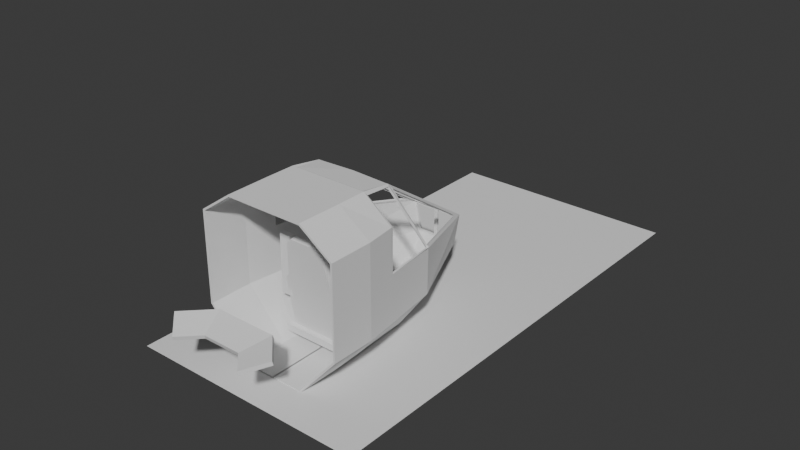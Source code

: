 # Source: cabin.blend  (saved by Blender 5.1.30; exported with 4.5.12 LTS)
import bpy
from mathutils import Matrix  # noqa: F401  (used for matrix-valued properties, if any)

bpy.ops.wm.read_factory_settings(use_empty=True)
scene = bpy.context.scene
scene.name = 'Scene'

# ---- collections
col_collection = bpy.data.collections.new('Collection'); scene.collection.children.link(col_collection)
col_collection_2 = bpy.data.collections.new('Collection 2'); scene.collection.children.link(col_collection_2)

# ---- world
world_world = bpy.data.worlds.new('World'); scene.world = world_world
world_world.use_nodes = True; world_world.node_tree.nodes.clear()
_N = world_world.node_tree.nodes; _L = world_world.node_tree.links
n0 = _N.new('ShaderNodeOutputWorld'); n0.name = 'World Output'; n0.location = (200, 100)
n1 = _N.new('ShaderNodeBackground'); n1.name = 'Background'; n1.location = (-200, 100)
n1.inputs[0].default_value = (0.05088, 0.05088, 0.05088, 1.0)
_L.new(n1.outputs[0], n0.inputs[0])
n0.is_active_output = True
world_world.color = (0.05088, 0.05088, 0.05088)
world_world.sun_shadow_jitter_overblur = 0.0

# ---- meshes
me_cube_001 = bpy.data.meshes.new('Cube.001')
me_cube_001.from_pydata([(-0.28, -0.28, -0.028), (-0.28, -0.28, 0.028), (-0.28, 0.28, -0.028), (-0.28, 0.28, 0.028), (0.28, -0.28, -0.028), (0.28, -0.28, 0.028), (0.28, 0.28, -0.028), (0.28, 0.28, 0.028)], [], [(0, 1, 3, 2), (2, 3, 7, 6), (6, 7, 5, 4), (4, 5, 1, 0), (2, 6, 4, 0), (7, 3, 1, 5)])
_uv = me_cube_001.uv_layers.new(name='UVMap')
_uv.uv.foreach_set('vector', [0.375, 0.0, 0.625, 0.0, 0.625, 0.25, 0.375, 0.25, 0.375, 0.25, 0.625, 0.25, 0.625, 0.5, 0.375, 0.5, 0.375, 0.5, 0.625, 0.5, 0.625, 0.75, 0.375, 0.75, 0.375, 0.75, 0.625, 0.75, 0.625, 1.0, 0.375, 1.0, 0.125, 0.5, 0.375, 0.5, 0.375, 0.75, 0.125, 0.75, 0.625, 0.5, 0.875, 0.5, 0.875, 0.75, 0.625, 0.75])
me_cube_001.update()
me_cube_002 = bpy.data.meshes.new('Cube.002')
me_cube_002.from_pydata([(-0.28, -0.2172, -0.028), (-0.28, -0.2172, 0.028), (-0.28, 0.28, -0.028), (-0.28, 0.28, 0.028), (0.28, -0.2172, -0.028), (0.28, -0.2172, 0.028), (0.28, 0.28, -0.028), (0.28, 0.28, 0.028), (-0.2413, -0.2567, -0.028), (-0.2413, -0.2567, 0.028), (0.2413, -0.2567, 0.028), (0.2413, -0.2567, -0.028), (-0.1842, -0.55, -0.028), (-0.1842, -0.55, 0.028), (0.1842, -0.55, 0.028), (0.1842, -0.55, -0.028), (-0.1331, -0.5901, -0.028), (-0.1331, -0.5901, 0.028), (0.1331, -0.5901, 0.028), (0.1331, -0.5901, -0.028)], [], [(0, 1, 3, 2), (2, 3, 7, 6), (6, 7, 5, 4), (1, 0, 8, 9), (2, 6, 4, 0), (7, 3, 1, 5), (9, 8, 12, 13), (0, 4, 11, 8), (5, 1, 9, 10), (4, 5, 10, 11), (14, 13, 17, 18), (10, 9, 13, 14), (11, 10, 14, 15), (8, 11, 15, 12), (19, 18, 17, 16), (15, 14, 18, 19), (12, 15, 19, 16), (13, 12, 16, 17)])
_uv = me_cube_002.uv_layers.new(name='UVMap')
_uv.uv.foreach_set('vector', [0.375, 0.0, 0.625, 0.0, 0.625, 0.25, 0.375, 0.25, 0.375, 0.25, 0.625, 0.25, 0.625, 0.5, 0.375, 0.5, 0.375, 0.5, 0.625, 0.5, 0.625, 0.75, 0.375, 0.75, 0.625, 0.0, 0.375, 0.0, 0.375, 0.0, 0.625, 0.0, 0.125, 0.5, 0.375, 0.5, 0.375, 0.75, 0.125, 0.75, 0.625, 0.5, 0.875, 0.5, 0.875, 0.75, 0.625, 0.75, 0.625, 0.0, 0.375, 0.0, 0.375, 0.0, 0.625, 0.0, 0.125, 0.75, 0.375, 0.75, 0.375, 0.75, 0.125, 0.75, 0.625, 0.75, 0.875, 0.75, 0.875, 0.75, 0.625, 0.75, 0.375, 0.75, 0.625, 0.75, 0.625, 0.75, 0.375, 0.75, 0.625, 0.75, 0.875, 0.75, 0.875, 0.75, 0.625, 0.75, 0.625, 0.75, 0.875, 0.75, 0.875, 0.75, 0.625, 0.75, 0.375, 0.75, 0.625, 0.75, 0.625, 0.75, 0.375, 0.75, 0.125, 0.75, 0.375, 0.75, 0.375, 0.75, 0.125, 0.75, 0.375, 0.75, 0.625, 0.75, 0.625, 1.0, 0.375, 1.0, 0.375, 0.75, 0.625, 0.75, 0.625, 0.75, 0.375, 0.75, 0.125, 0.75, 0.375, 0.75, 0.375, 0.75, 0.125, 0.75, 0.625, 0.0, 0.375, 0.0, 0.375, 0.0, 0.625, 0.0])
me_cube_002.update()
me_cube_003 = bpy.data.meshes.new('Cube.003')
me_cube_003.from_pydata([(-0.056, -0.04546, -0.028), (-0.056, -0.04546, 0.028), (-0.056, 0.4411, -0.028), (-0.056, 0.4411, 0.028), (0.056, -0.04546, -0.028), (0.056, -0.04546, 0.028), (0.056, 0.4411, -0.028), (0.056, 0.4411, 0.028)], [], [(0, 1, 3, 2), (2, 3, 7, 6), (6, 7, 5, 4), (4, 5, 1, 0), (2, 6, 4, 0), (7, 3, 1, 5)])
_uv = me_cube_003.uv_layers.new(name='UVMap')
_uv.uv.foreach_set('vector', [0.375, 0.0, 0.625, 0.0, 0.625, 0.25, 0.375, 0.25, 0.375, 0.25, 0.625, 0.25, 0.625, 0.5, 0.375, 0.5, 0.375, 0.5, 0.625, 0.5, 0.625, 0.75, 0.375, 0.75, 0.375, 0.75, 0.625, 0.75, 0.625, 1.0, 0.375, 1.0, 0.125, 0.5, 0.375, 0.5, 0.375, 0.75, 0.125, 0.75, 0.625, 0.5, 0.875, 0.5, 0.875, 0.75, 0.625, 0.75])
me_cube_003.update()
me_cube_004 = bpy.data.meshes.new('Cube.004')
me_cube_004.from_pydata([(-0.056, -0.2066, -0.028), (-0.056, -0.2066, 0.028), (-0.056, 0.28, -0.028), (-0.056, 0.28, 0.028), (0.056, -0.2066, -0.028), (0.056, -0.2066, 0.028), (0.056, 0.28, -0.028), (0.056, 0.28, 0.028)], [], [(0, 1, 3, 2), (2, 3, 7, 6), (6, 7, 5, 4), (4, 5, 1, 0), (2, 6, 4, 0), (7, 3, 1, 5)])
_uv = me_cube_004.uv_layers.new(name='UVMap')
_uv.uv.foreach_set('vector', [0.375, 0.0, 0.625, 0.0, 0.625, 0.25, 0.375, 0.25, 0.375, 0.25, 0.625, 0.25, 0.625, 0.5, 0.375, 0.5, 0.375, 0.5, 0.625, 0.5, 0.625, 0.75, 0.375, 0.75, 0.375, 0.75, 0.625, 0.75, 0.625, 1.0, 0.375, 1.0, 0.125, 0.5, 0.375, 0.5, 0.375, 0.75, 0.125, 0.75, 0.625, 0.5, 0.875, 0.5, 0.875, 0.75, 0.625, 0.75])
me_cube_004.update()
me_plane = bpy.data.meshes.new('Plane')
me_plane.from_pydata([(-1.0, -1.0, 0.0), (1.0, -1.0, 0.0), (-1.0, 3.0, 0.0), (1.0, 3.0, 0.0)], [], [(0, 2, 3, 1)])
_uv = me_plane.uv_layers.new(name='UVMap')
_uv.uv.foreach_set('vector', [0.0, 0.0, 0.0, 1.0, 1.0, 1.0, 1.0, 0.0])
me_plane.update()
me_cube_006 = bpy.data.meshes.new('Cube.006')
me_cube_006.from_pydata([(-0.05728, 0.2307, 0.08711), (-0.05728, 0.2307, 0.1195), (-0.05728, 0.462, 0.08711), (-0.05728, 0.462, 0.1195), (0.251, 0.2307, 0.08711), (0.251, 0.2307, 0.1195), (0.251, 0.462, 0.08711), (0.251, 0.462, 0.1195), (-0.2588, -0.05295, 0.1669), (-0.2526, -0.05048, 0.1986), (-0.4162, 0.1155, 0.1846), (-0.41, 0.118, 0.2163), (0.09619, 0.2888, 0.07078), (0.1024, 0.2912, 0.1025), (-0.06122, 0.4573, 0.08844), (-0.05502, 0.4597, 0.1201), (-0.1985, -0.202, 0.2089), (-0.1897, -0.1936, 0.2389), (-0.4211, -0.185, 0.2692), (-0.4124, -0.1766, 0.2992), (-0.1985, 0.1058, 0.1223), (-0.1897, 0.1142, 0.1523), (-0.4211, 0.1227, 0.1826), (-0.4124, 0.1312, 0.2126)], [], [(0, 1, 3, 2), (2, 3, 7, 6), (6, 7, 5, 4), (4, 5, 1, 0), (2, 6, 4, 0), (7, 3, 1, 5), (8, 9, 11, 10), (10, 11, 15, 14), (14, 15, 13, 12), (12, 13, 9, 8), (10, 14, 12, 8), (15, 11, 9, 13), (16, 17, 19, 18), (18, 19, 23, 22), (22, 23, 21, 20), (20, 21, 17, 16), (18, 22, 20, 16), (23, 19, 17, 21)])
_uv = me_cube_006.uv_layers.new(name='UVMap')
_uv.uv.foreach_set('vector', [0.375, 0.0, 0.625, 0.0, 0.625, 0.25, 0.375, 0.25, 0.375, 0.25, 0.625, 0.25, 0.625, 0.5, 0.375, 0.5, 0.375, 0.5, 0.625, 0.5, 0.625, 0.75, 0.375, 0.75, 0.375, 0.75, 0.625, 0.75, 0.625, 1.0, 0.375, 1.0, 0.125, 0.5, 0.375, 0.5, 0.375, 0.75, 0.125, 0.75, 0.625, 0.5, 0.875, 0.5, 0.875, 0.75, 0.625, 0.75, 0.375, 0.0, 0.625, 0.0, 0.625, 0.25, 0.375, 0.25, 0.375, 0.25, 0.625, 0.25, 0.625, 0.5, 0.375, 0.5, 0.375, 0.5, 0.625, 0.5, 0.625, 0.75, 0.375, 0.75, 0.375, 0.75, 0.625, 0.75, 0.625, 1.0, 0.375, 1.0, 0.125, 0.5, 0.375, 0.5, 0.375, 0.75, 0.125, 0.75, 0.625, 0.5, 0.875, 0.5, 0.875, 0.75, 0.625, 0.75, 0.375, 0.0, 0.625, 0.0, 0.625, 0.25, 0.375, 0.25, 0.375, 0.25, 0.625, 0.25, 0.625, 0.5, 0.375, 0.5, 0.375, 0.5, 0.625, 0.5, 0.625, 0.75, 0.375, 0.75, 0.375, 0.75, 0.625, 0.75, 0.625, 1.0, 0.375, 1.0, 0.125, 0.5, 0.375, 0.5, 0.375, 0.75, 0.125, 0.75, 0.625, 0.5, 0.875, 0.5, 0.875, 0.75, 0.625, 0.75])
me_cube_006.update()
me_plane_004 = bpy.data.meshes.new('Plane.004')
me_plane_004.from_pydata([(-0.5869, -0.7115, 0.2828), (-0.2562, -0.7115, -0.09372), (-0.5869, -0.3474, 0.2828), (-0.2562, -0.3474, -0.09372), (-0.5869, -0.7115, 1.021), (-0.5869, -0.3474, 1.021), (-0.3237, -0.7115, 1.206), (-0.3286, -0.3474, 1.206), (0.0, -0.7115, 1.205), (0.0, -0.3474, 1.205), (-0.5869, -0.7115, 0.652), (-0.5869, -0.3474, 0.652), (0.004068, -0.7115, -0.09372), (0.004068, -0.3474, -0.09372), (-0.1513, 1.119, 0.2962), (-0.1307, 1.012, 0.1333), (-4.47e-08, 1.012, 0.1333), (-0.4919, 0.3749, 0.2828), (0.004068, 0.3749, -0.09372), (-0.214, 0.3749, -0.09372), (2.98e-08, 1.119, 0.2804), (2.98e-08, 1.119, 0.5329), (-0.5547, -0.08396, 0.6696), (-0.2429, -0.1015, -0.09372), (-0.5569, -0.1015, 0.2828), (0.004068, -0.1015, -0.09372), (1.192e-07, -0.1015, 1.205), (-0.2313, 1.037, 0.5693), (-0.3387, -0.08705, 1.183), (-0.553, -0.08418, 1.018), (-0.5054, 0.3603, 0.6696), (-0.3319, 0.142, 1.162), (-0.4781, 0.3836, 0.663), (-0.5569, -0.1015, 0.652), (-0.5569, -0.1015, 1.021), (-0.325, 0.1878, 1.132), (-0.3084, -0.08584, 1.197), (-0.1946, 1.103, 0.5424), (-0.4919, 0.3749, 0.652), (-0.2997, 0.1511, 1.17), (-0.1952, 1.119, 0.5171), (0.0, 1.103, 0.5424), (-0.327, -0.1015, 1.206), (-0.3177, 0.152, 1.169), (0.0, -0.08585, 1.196), (-0.1671, 1.119, 0.2804), (-0.211, 1.119, 0.5329), (-0.01579, 1.119, 0.5171), (-0.01579, 1.119, 0.2962), (0.0, 0.1632, 1.174)], [], [(0, 1, 3, 2), (10, 11, 5, 4), (4, 5, 7, 6), (6, 7, 9, 8), (0, 2, 11, 10), (3, 1, 12, 13), (38, 17, 45, 46), (19, 18, 16, 15), (17, 19, 15, 45), (24, 23, 19, 17), (23, 25, 18, 19), (33, 24, 17, 38), (45, 15, 20), (15, 16, 20), (11, 2, 24, 33), (3, 13, 25, 23), (2, 3, 23, 24), (7, 42, 26, 9), (5, 34, 42, 7), (11, 33, 34, 5), (30, 22, 33, 38), (22, 29, 34, 33), (31, 30, 38, 43), (28, 31, 43, 42), (29, 28, 42, 34), (27, 32, 38, 46), (32, 35, 43, 38), (35, 27, 46, 43), (41, 37, 46, 21), (39, 36, 42, 43), (37, 39, 43, 46), (36, 44, 26, 42), (14, 40, 46, 45), (47, 48, 20, 21), (48, 14, 45, 20), (40, 47, 21, 46), (39, 49, 44, 36)])
_uv = me_plane_004.uv_layers.new(name='UVMap')
_uv.uv.foreach_set('vector', [0.0, 0.0, 1.0, 0.0, 1.0, 1.0, 0.0, 1.0, 0.0, 0.0, 0.0, 1.0, 0.0, 1.0, 0.0, 0.0, 0.0, 0.0, 0.0, 1.0, 0.0, 1.0, 0.0, 0.0, 0.0, 0.0, 0.0, 1.0, 0.0, 1.0, 0.0, 0.0, 0.0, 0.0, 0.0, 1.0, 0.0, 1.0, 0.0, 0.0, 1.0, 1.0, 1.0, 0.0, 1.0, 0.0, 1.0, 1.0, 0.0, 1.0, 0.0, 1.0, 0.0, 1.0, 0.0, 1.0, 1.0, 1.0, 1.0, 1.0, 1.0, 1.0, 1.0, 1.0, 0.0, 1.0, 1.0, 1.0, 1.0, 1.0, 0.0, 1.0, 0.0, 1.0, 1.0, 1.0, 1.0, 1.0, 0.0, 1.0, 1.0, 1.0, 1.0, 1.0, 1.0, 1.0, 1.0, 1.0, 0.0, 1.0, 0.0, 1.0, 0.0, 1.0, 0.0, 1.0, 0.0, 1.0, 1.0, 1.0, 0.0, 1.0, 1.0, 1.0, 1.0, 1.0, 0.0, 1.0, 0.0, 1.0, 0.0, 1.0, 0.0, 1.0, 0.0, 1.0, 1.0, 1.0, 1.0, 1.0, 1.0, 1.0, 1.0, 1.0, 0.0, 1.0, 1.0, 1.0, 1.0, 1.0, 0.0, 1.0, 0.0, 1.0, 0.0, 1.0, 0.0, 1.0, 0.0, 1.0, 0.0, 1.0, 0.0, 1.0, 0.0, 1.0, 0.0, 1.0, 0.0, 1.0, 0.0, 1.0, 0.0, 1.0, 0.0, 1.0, 0.0, 1.0, 0.0, 1.0, 0.0, 1.0, 0.0, 1.0, 0.0, 1.0, 0.0, 1.0, 0.0, 1.0, 0.0, 1.0, 0.0, 1.0, 0.0, 1.0, 0.0, 1.0, 0.0, 1.0, 0.0, 1.0, 0.0, 1.0, 0.0, 1.0, 0.0, 1.0, 0.0, 1.0, 0.0, 1.0, 0.0, 1.0, 0.0, 1.0, 0.0, 1.0, 0.0, 1.0, 0.0, 1.0, 0.0, 1.0, 0.0, 1.0, 0.0, 1.0, 0.0, 1.0, 0.0, 1.0, 0.0, 1.0, 0.0, 1.0, 0.0, 1.0, 0.0, 1.0, 0.0, 1.0, 0.0, 1.0, 0.0, 1.0, 0.0, 1.0, 0.0, 1.0, 0.0, 1.0, 0.0, 1.0, 0.0, 1.0, 0.0, 1.0, 0.0, 1.0, 0.0, 1.0, 0.0, 1.0, 0.0, 1.0, 0.0, 1.0, 0.0, 1.0, 0.0, 1.0, 0.0, 1.0, 0.0, 1.0, 0.0, 1.0, 0.0, 1.0, 0.0, 1.0, 0.0, 1.0, 0.0, 1.0, 0.0, 1.0, 0.0, 1.0, 0.0, 1.0, 0.0, 1.0, 0.0, 1.0, 0.0, 1.0, 0.0, 1.0, 0.0, 1.0, 0.0, 1.0, 0.0, 1.0, 0.0, 0.0, 0.0, 1.0, 0.0, 1.0])
me_plane_004.update()
me_cube = bpy.data.meshes.new('Cube')
me_cube.from_pydata([(-0.3189, -0.8182, -3.867), (-0.8645, -0.8182, -0.4004), (-0.3189, 0.9688, -3.867), (-0.8645, 0.9688, -0.4004), (0.8645, -0.8182, -4.616), (0.8645, -0.8182, -0.4004), (0.8645, 0.9688, -4.616), (0.8645, 0.9688, -0.4004)], [], [(0, 1, 3, 2), (2, 3, 7, 6), (6, 7, 5, 4), (4, 5, 1, 0), (2, 6, 4, 0), (7, 3, 1, 5)])
_uv = me_cube.uv_layers.new(name='UVMap')
_uv.uv.foreach_set('vector', [0.375, 0.0, 0.625, 0.0, 0.625, 0.25, 0.375, 0.25, 0.375, 0.25, 0.625, 0.25, 0.625, 0.5, 0.375, 0.5, 0.375, 0.5, 0.625, 0.5, 0.625, 0.75, 0.375, 0.75, 0.375, 0.75, 0.625, 0.75, 0.625, 1.0, 0.375, 1.0, 0.125, 0.5, 0.375, 0.5, 0.375, 0.75, 0.125, 0.75, 0.625, 0.5, 0.875, 0.5, 0.875, 0.75, 0.625, 0.75])
me_cube.update()
me_cube_012 = bpy.data.meshes.new('Cube.012')
me_cube_012.from_pydata([(-0.28, -0.28, -0.028), (-0.28, -0.28, 0.028), (-0.28, 0.28, -0.028), (-0.28, 0.28, 0.028), (0.28, -0.28, -0.028), (0.28, -0.28, 0.028), (0.28, 0.28, -0.028), (0.28, 0.28, 0.028), (-0.2276, 1.359, -0.1206), (-0.2276, 1.181, -0.1206), (-0.2276, 1.359, 0.1206), (-0.2276, 1.181, 0.1206), (0.2276, 1.359, -0.1206), (0.2276, 1.181, -0.1206), (0.2276, 1.359, 0.1206), (0.2276, 1.181, 0.1206), (-0.05194, 1.34, 0.028), (-0.05194, 1.34, -0.028), (-0.05194, -0.08823, 0.028), (-0.05194, -0.08823, -0.028), (0.05194, 1.34, 0.028), (0.05194, 1.34, -0.028), (0.05194, -0.08823, 0.028), (0.05194, -0.08823, -0.028)], [], [(0, 1, 3, 2), (2, 3, 7, 6), (6, 7, 5, 4), (4, 5, 1, 0), (2, 6, 4, 0), (7, 3, 1, 5), (8, 9, 11, 10), (10, 11, 15, 14), (14, 15, 13, 12), (12, 13, 9, 8), (10, 14, 12, 8), (15, 11, 9, 13), (16, 17, 19, 18), (18, 19, 23, 22), (22, 23, 21, 20), (20, 21, 17, 16), (18, 22, 20, 16), (23, 19, 17, 21)])
_uv = me_cube_012.uv_layers.new(name='UVMap')
_uv.uv.foreach_set('vector', [0.375, 0.0, 0.625, 0.0, 0.625, 0.25, 0.375, 0.25, 0.375, 0.25, 0.625, 0.25, 0.625, 0.5, 0.375, 0.5, 0.375, 0.5, 0.625, 0.5, 0.625, 0.75, 0.375, 0.75, 0.375, 0.75, 0.625, 0.75, 0.625, 1.0, 0.375, 1.0, 0.125, 0.5, 0.375, 0.5, 0.375, 0.75, 0.125, 0.75, 0.625, 0.5, 0.875, 0.5, 0.875, 0.75, 0.625, 0.75, 0.375, 0.0, 0.625, 0.0, 0.625, 0.25, 0.375, 0.25, 0.375, 0.25, 0.625, 0.25, 0.625, 0.5, 0.375, 0.5, 0.375, 0.5, 0.625, 0.5, 0.625, 0.75, 0.375, 0.75, 0.375, 0.75, 0.625, 0.75, 0.625, 1.0, 0.375, 1.0, 0.125, 0.5, 0.375, 0.5, 0.375, 0.75, 0.125, 0.75, 0.625, 0.5, 0.875, 0.5, 0.875, 0.75, 0.625, 0.75, 0.375, 0.0, 0.625, 0.0, 0.625, 0.25, 0.375, 0.25, 0.375, 0.25, 0.625, 0.25, 0.625, 0.5, 0.375, 0.5, 0.375, 0.5, 0.625, 0.5, 0.625, 0.75, 0.375, 0.75, 0.375, 0.75, 0.625, 0.75, 0.625, 1.0, 0.375, 1.0, 0.125, 0.5, 0.375, 0.5, 0.375, 0.75, 0.125, 0.75, 0.625, 0.5, 0.875, 0.5, 0.875, 0.75, 0.625, 0.75])
me_cube_012.update()
me_cube_009 = bpy.data.meshes.new('Cube.009')
me_cube_009.from_pydata([(-0.8645, -0.3416, -0.3643), (-0.8645, 0.3416, -0.3643), (0.8645, -0.3416, -0.3643), (0.8645, 0.3416, -0.3643), (-0.8645, -0.3416, 0.3643), (-0.8645, 0.3416, 0.3643), (0.8645, 0.3416, 0.3643), (0.8645, -0.3416, 0.3643), (-1.21, -2.175, 1.602), (-1.21, -2.175, -1.602), (1.21, -2.175, 1.602), (1.21, -2.175, -1.602), (-1.21, -1.626, 1.602), (-1.21, -1.626, -1.602), (1.21, -1.626, -1.602), (1.21, -1.626, 1.602), (-0.2162, -1.789, -0.1547), (-0.2162, -0.01142, -0.1547), (0.2162, -1.789, -0.1547), (0.2162, -0.01142, -0.1547), (-0.2162, -1.789, 0.1547), (-0.2162, -0.01142, 0.1547), (0.2162, -0.01142, 0.1547), (0.2162, -1.789, 0.1547)], [], [(2, 0, 1, 3), (2, 3, 6, 7), (6, 5, 4, 7), (1, 0, 4, 5), (0, 2, 7, 4), (3, 1, 5, 6), (10, 8, 9, 11), (10, 11, 14, 15), (14, 13, 12, 15), (9, 8, 12, 13), (8, 10, 15, 12), (11, 9, 13, 14), (18, 16, 17, 19), (18, 19, 22, 23), (22, 21, 20, 23), (17, 16, 20, 21), (16, 18, 23, 20), (19, 17, 21, 22)])
_uv = me_cube_009.uv_layers.new(name='UVMap')
_uv.uv.foreach_set('vector', [0.0, 0.0, 0.0, 0.0, 0.0, 0.0, 0.0, 0.0, 0.625, 0.75, 0.625, 0.5, 0.625, 0.5, 0.625, 0.75, 0.625, 0.5, 0.875, 0.5, 0.875, 0.75, 0.625, 0.75, 0.625, 0.25, 0.625, 0.0, 0.625, 0.0, 0.625, 0.25, 0.625, 1.0, 0.625, 0.75, 0.625, 0.75, 0.625, 1.0, 0.625, 0.5, 0.625, 0.25, 0.625, 0.25, 0.625, 0.5, 0.0, 0.0, 0.0, 0.0, 0.0, 0.0, 0.0, 0.0, 0.625, 0.75, 0.625, 0.5, 0.625, 0.5, 0.625, 0.75, 0.625, 0.5, 0.875, 0.5, 0.875, 0.75, 0.625, 0.75, 0.625, 0.25, 0.625, 0.0, 0.625, 0.0, 0.625, 0.25, 0.625, 1.0, 0.625, 0.75, 0.625, 0.75, 0.625, 1.0, 0.625, 0.5, 0.625, 0.25, 0.625, 0.25, 0.625, 0.5, 0.0, 0.0, 0.0, 0.0, 0.0, 0.0, 0.0, 0.0, 0.625, 0.75, 0.625, 0.5, 0.625, 0.5, 0.625, 0.75, 0.625, 0.5, 0.875, 0.5, 0.875, 0.75, 0.625, 0.75, 0.625, 0.25, 0.625, 0.0, 0.625, 0.0, 0.625, 0.25, 0.625, 1.0, 0.625, 0.75, 0.625, 0.75, 0.625, 1.0, 0.625, 0.5, 0.625, 0.25, 0.625, 0.25, 0.625, 0.5])
me_cube_009.update()
arm_armature_001 = bpy.data.armatures.new('Armature.001')  # bones are not reproduced
arm_armature = bpy.data.armatures.new('Armature')  # bones are not reproduced

# ---- objects
ob_armature_001 = bpy.data.objects.new('Armature.001', arm_armature_001)
ob_cube = bpy.data.objects.new('Cube', me_cube_001)
ob_cube_001 = bpy.data.objects.new('Cube.001', me_cube_002)
ob_cube_002 = bpy.data.objects.new('Cube.002', me_cube_003)
ob_cube_003 = bpy.data.objects.new('Cube.003', me_cube_004)
ob_plane = bpy.data.objects.new('Plane', me_plane)
ob_cube_005 = bpy.data.objects.new('Cube.005', me_cube_006)
ob_the = bpy.data.objects.new('THE', me_plane_004)
ob_cube_006 = bpy.data.objects.new('Cube.006', me_cube)
ob_cube_007 = bpy.data.objects.new('Cube.007', me_cube_012)
ob_armature = bpy.data.objects.new('Armature', arm_armature)
ob_cube_009 = bpy.data.objects.new('Cube.009', me_cube_009)

# ---- transforms, parenting, visibility, modifiers, constraints
ob_armature_001.location = (-0.2899, 0.2821, 0.2448)
ob_cube.location = (0.0, 0.0205, 0.0)
ob_cube_001.location = (7.359e-09, -0.2231, 0.24)
ob_cube_001.rotation_euler = (-14.3, -3.599e-08, 3.142)
ob_cube_001.scale = (0.8577, 1.0, 1.0)
ob_cube_002.location = (-0.2573, -0.2406, 0.3355)
ob_cube_002.rotation_euler = (1.571, 0.009574, -0.009575)
ob_cube_002.scale = (0.8577, 1.0, 1.0)
ob_cube_003.location = (0.2573, -0.0795, 0.3355)
ob_cube_003.scale = (0.8577, 1.0, 1.0)
ob_plane.location = (0.0, 0.0, -0.1)
ob_cube_005.location = (0.0, -1.234, 0.2235)
ob_cube_005.rotation_euler = (0.2743, -0.0, -0.7854)
ob_the.location = (0.0, 0.0205, 0.0)
_m = ob_the.modifiers.new('Solidify', 'SOLIDIFY')
_m.solidify_mode = 'NON_MANIFOLD'
_m.thickness = 0.015
_m = ob_the.modifiers.new('Mirror', 'MIRROR')
ob_cube_006.location = (-0.2899, 0.06457, 0.2468)
ob_cube_006.scale = (0.07761, 0.3469, 0.05556)
ob_cube_007.parent = ob_armature
ob_cube_007.matrix_parent_inverse = Matrix(((1.0, 1.339e-17, -7.594e-17, -7.254e-18), (1.339e-17, 0.9397, 0.342, -0.5091), (7.594e-17, -0.342, 0.9397, 0.1853), (-0.0, -0.0, -0.0, 1.0)))
ob_cube_007.location = (3.039e-17, 0.4049, 0.376)
ob_cube_007.rotation_euler = (-1.222, -2.087e-16, 1.461e-16)
ob_cube_007.scale = (0.4994, 0.3151, 1.0)
_vg = ob_cube_007.vertex_groups.new(name='Bone.002')
_vg.add([16, 17, 18, 19, 20, 21, 22, 23], 1.0, 'REPLACE')
_vg = ob_cube_007.vertex_groups.new(name='Bone.003')
_vg = ob_cube_007.vertex_groups.new(name='Bone.004')
_vg.add([0, 1, 2, 3, 4, 5, 6, 7], 1.0, 'REPLACE')
_m = ob_cube_007.modifiers.new('Armature', 'ARMATURE')
_m.object = ob_armature
ob_armature.location = (0.0, 0.5417, 0.0)
ob_armature.rotation_euler = (0.3491, 7.594e-17, 1.339e-17)
ob_cube_009.parent = ob_armature_001
ob_cube_009.matrix_parent_inverse = Matrix(((1.0, -0.0, 0.0, 0.2899), (-0.0, 1.0, -0.0, -0.2821), (0.0, 0.0, 1.0, -0.2448), (-0.0, 0.0, -0.0, 1.0)))
ob_cube_009.location = (-0.2899, 0.2821, 0.385)
ob_cube_009.rotation_euler = (1.571, 2.22e-16, 2.22e-16)
ob_cube_009.scale = (0.05546, 0.07377, 0.07399)
_vg = ob_cube_009.vertex_groups.new(name='Bone')
_vg.add([0, 1, 2, 3, 4, 5, 6, 7, 16, 17, 18, 19, 20, 21, 22, 23], 1.0, 'REPLACE')
_m = ob_cube_009.modifiers.new('Armature', 'ARMATURE')
_m.object = ob_armature_001

# ---- collection membership
scene.collection.objects.link(ob_armature_001)
col_collection.objects.link(ob_cube)
col_collection.objects.link(ob_cube_001)
col_collection.objects.link(ob_cube_002)
col_collection.objects.link(ob_cube_003)
col_collection.objects.link(ob_plane)
col_collection.objects.link(ob_cube_005)
col_collection.objects.link(ob_the)
col_collection.objects.link(ob_cube_006)
col_collection_2.objects.link(ob_cube_007)
col_collection_2.objects.link(ob_armature)
col_collection_2.objects.link(ob_cube_009)

# ---- scene / render settings (as saved in the file)
scene.frame_start = 1; scene.frame_end = 250; scene.frame_set(16)
scene.render.engine = 'BLENDER_EEVEE_NEXT'
scene.render.bake_bias = 0.0
scene.render.bake_samples = 0
scene.cycles.sampling_pattern = 'TABULATED_SOBOL'
scene.eevee.use_volume_custom_range = False
bpy.context.view_layer.update()

# ---- added for rendering (the .blend has no active camera and no usable light): camera, sun
cam_auto = bpy.data.cameras.new('AutoCamera')
cam_auto.lens = 50.0
cam_auto.sensor_width = 36.0
cam_auto.clip_end = 1000.0
ob_auto_camera = bpy.data.objects.new('AutoCamera', cam_auto)
scene.collection.objects.link(ob_auto_camera)
ob_auto_camera.location = (4.80632, -5.07059, 4.40156)
ob_auto_camera.rotation_euler = (1.09748, -7.21219e-08, 0.694738)
scene.camera = ob_auto_camera
light_auto_sun = bpy.data.lights.new('AutoSun', 'SUN')
light_auto_sun.energy = 3.0
light_auto_sun.angle = 0.0523599
ob_auto_sun = bpy.data.objects.new('AutoSun', light_auto_sun)
scene.collection.objects.link(ob_auto_sun)
ob_auto_sun.rotation_euler = (0.872665, 0.174533, 0.523599)
bpy.context.view_layer.update()
